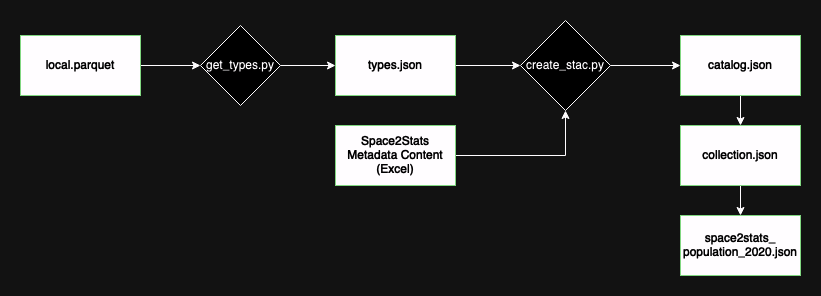

The diagram above was exported from draw.io. Its source (the exported page's mxGraphModel, read from the mxfile embedded in the PNG):
<mxGraphModel dx="1026" dy="615" grid="1" gridSize="10" guides="1" tooltips="1" connect="1" arrows="1" fold="1" page="1" pageScale="1" pageWidth="850" pageHeight="1100" math="0" shadow="0">
  <root>
    <mxCell id="0" />
    <mxCell id="1" parent="0" />
    <mxCell id="EWWwqXPEB6PGSXR9i8FB-4" style="edgeStyle=orthogonalEdgeStyle;rounded=0;orthogonalLoop=1;jettySize=auto;html=1;entryX=0;entryY=0.5;entryDx=0;entryDy=0;" edge="1" parent="1" source="EWWwqXPEB6PGSXR9i8FB-1" target="EWWwqXPEB6PGSXR9i8FB-7">
      <mxGeometry relative="1" as="geometry">
        <mxPoint x="210" y="180" as="targetPoint" />
      </mxGeometry>
    </mxCell>
    <mxCell id="EWWwqXPEB6PGSXR9i8FB-1" value="local.parquet" style="rounded=0;whiteSpace=wrap;html=1;fillColor=#000000;strokeColor=#005700;fontColor=#ffffff;" vertex="1" parent="1">
      <mxGeometry x="50" y="150" width="120" height="60" as="geometry" />
    </mxCell>
    <mxCell id="EWWwqXPEB6PGSXR9i8FB-6" value="" style="edgeStyle=orthogonalEdgeStyle;rounded=0;orthogonalLoop=1;jettySize=auto;html=1;exitX=1;exitY=0.5;exitDx=0;exitDy=0;" edge="1" parent="1" source="EWWwqXPEB6PGSXR9i8FB-7" target="EWWwqXPEB6PGSXR9i8FB-5">
      <mxGeometry relative="1" as="geometry">
        <mxPoint x="330" y="180" as="sourcePoint" />
      </mxGeometry>
    </mxCell>
    <mxCell id="EWWwqXPEB6PGSXR9i8FB-10" style="edgeStyle=orthogonalEdgeStyle;rounded=0;orthogonalLoop=1;jettySize=auto;html=1;entryX=0;entryY=0.5;entryDx=0;entryDy=0;" edge="1" parent="1" source="EWWwqXPEB6PGSXR9i8FB-5" target="EWWwqXPEB6PGSXR9i8FB-8">
      <mxGeometry relative="1" as="geometry" />
    </mxCell>
    <mxCell id="EWWwqXPEB6PGSXR9i8FB-5" value="types.json" style="rounded=0;whiteSpace=wrap;html=1;fillColor=#000000;strokeColor=#005700;fontColor=#ffffff;" vertex="1" parent="1">
      <mxGeometry x="365" y="150" width="120" height="60" as="geometry" />
    </mxCell>
    <UserObject label="get_types.py" link="get_types.py" id="EWWwqXPEB6PGSXR9i8FB-7">
      <mxCell style="rhombus;whiteSpace=wrap;html=1;" vertex="1" parent="1">
        <mxGeometry x="230" y="140" width="80" height="80" as="geometry" />
      </mxCell>
    </UserObject>
    <mxCell id="EWWwqXPEB6PGSXR9i8FB-18" style="edgeStyle=orthogonalEdgeStyle;rounded=0;orthogonalLoop=1;jettySize=auto;html=1;entryX=0;entryY=0.5;entryDx=0;entryDy=0;" edge="1" parent="1" source="EWWwqXPEB6PGSXR9i8FB-8" target="EWWwqXPEB6PGSXR9i8FB-15">
      <mxGeometry relative="1" as="geometry" />
    </mxCell>
    <mxCell id="EWWwqXPEB6PGSXR9i8FB-8" value="create_stac.py" style="rhombus;whiteSpace=wrap;html=1;" vertex="1" parent="1">
      <mxGeometry x="550" y="135" width="90" height="90" as="geometry" />
    </mxCell>
    <mxCell id="EWWwqXPEB6PGSXR9i8FB-12" style="edgeStyle=orthogonalEdgeStyle;rounded=0;orthogonalLoop=1;jettySize=auto;html=1;entryX=0.5;entryY=1;entryDx=0;entryDy=0;" edge="1" parent="1" source="EWWwqXPEB6PGSXR9i8FB-11" target="EWWwqXPEB6PGSXR9i8FB-8">
      <mxGeometry relative="1" as="geometry" />
    </mxCell>
    <mxCell id="EWWwqXPEB6PGSXR9i8FB-11" value="&lt;div&gt;Space2Stats Metadata Content&lt;/div&gt;&lt;div&gt;(Excel)&lt;br&gt;&lt;/div&gt;" style="rounded=0;whiteSpace=wrap;html=1;fillColor=#000000;strokeColor=#005700;fontColor=#ffffff;" vertex="1" parent="1">
      <mxGeometry x="365" y="240" width="120" height="60" as="geometry" />
    </mxCell>
    <mxCell id="EWWwqXPEB6PGSXR9i8FB-19" value="" style="edgeStyle=orthogonalEdgeStyle;rounded=0;orthogonalLoop=1;jettySize=auto;html=1;" edge="1" parent="1" source="EWWwqXPEB6PGSXR9i8FB-15" target="EWWwqXPEB6PGSXR9i8FB-16">
      <mxGeometry relative="1" as="geometry" />
    </mxCell>
    <mxCell id="EWWwqXPEB6PGSXR9i8FB-15" value="&lt;div&gt;catalog.json&lt;/div&gt;" style="rounded=0;whiteSpace=wrap;html=1;fillColor=#000000;strokeColor=#005700;fontColor=#ffffff;" vertex="1" parent="1">
      <mxGeometry x="710" y="150" width="120" height="60" as="geometry" />
    </mxCell>
    <mxCell id="EWWwqXPEB6PGSXR9i8FB-20" value="" style="edgeStyle=orthogonalEdgeStyle;rounded=0;orthogonalLoop=1;jettySize=auto;html=1;" edge="1" parent="1" source="EWWwqXPEB6PGSXR9i8FB-16" target="EWWwqXPEB6PGSXR9i8FB-17">
      <mxGeometry relative="1" as="geometry" />
    </mxCell>
    <mxCell id="EWWwqXPEB6PGSXR9i8FB-16" value="collection.json" style="rounded=0;whiteSpace=wrap;html=1;fillColor=#000000;strokeColor=#005700;fontColor=#ffffff;" vertex="1" parent="1">
      <mxGeometry x="710" y="240" width="120" height="60" as="geometry" />
    </mxCell>
    <mxCell id="EWWwqXPEB6PGSXR9i8FB-17" value="&lt;div&gt;space2stats_&lt;/div&gt;&lt;div&gt;population_2020.json&lt;/div&gt;" style="rounded=0;html=1;fillColor=#000000;strokeColor=#005700;fontColor=#ffffff;whiteSpace=wrap;" vertex="1" parent="1">
      <mxGeometry x="710" y="330" width="120" height="60" as="geometry" />
    </mxCell>
  </root>
</mxGraphModel>